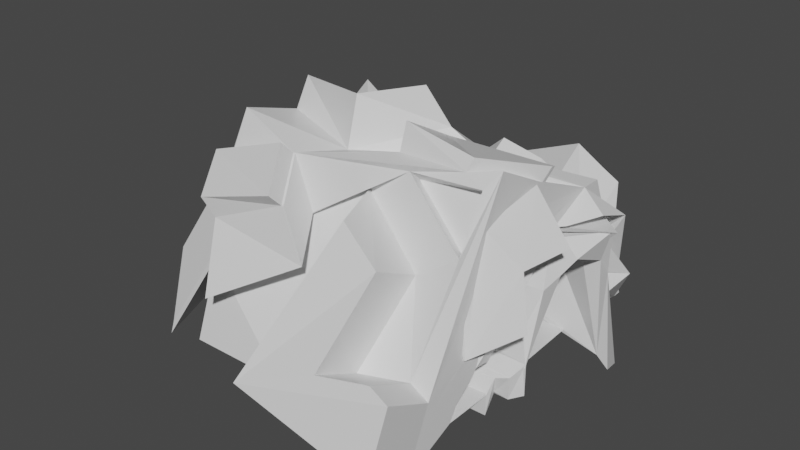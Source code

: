 # Source: Cave1_1.blend  (saved by Blender 3.0.42; exported with 4.5.12 LTS)
import bpy
from mathutils import Matrix  # noqa: F401  (used for matrix-valued properties, if any)

bpy.ops.wm.read_factory_settings(use_empty=True)
scene = bpy.context.scene
scene.name = 'Scene'

# ---- collections
col_collection = bpy.data.collections.new('Collection'); scene.collection.children.link(col_collection)

# ---- materials (node trees are filled in below, after node groups)
mat_material = bpy.data.materials.new('Material')
mat_material.alpha_threshold = 0.0
mat_material.use_transparent_shadow = False
mat_material.line_color = (0.0, 0.0, 0.0, 1.0)

# ---- material node trees
mat_material.use_nodes = True; mat_material.node_tree.nodes.clear()
_N = mat_material.node_tree.nodes; _L = mat_material.node_tree.links
n0 = _N.new('ShaderNodeOutputMaterial'); n0.name = 'Material Output'; n0.location = (300, 300)
n1 = _N.new('ShaderNodeBsdfPrincipled'); n1.name = 'Principled BSDF'; n1.location = (10, 300)
n1.distribution = 'GGX'
n1.subsurface_method = 'RANDOM_WALK_SKIN'
n1.inputs[2].default_value = 0.4
n1.inputs[3].default_value = 1.45
n1.inputs[27].default_value = (0.0, 0.0, 0.0, 1.0)
n1.inputs[28].default_value = 1.0
_L.new(n1.outputs[0], n0.inputs[0])
n0.is_active_output = True

# ---- world
world_world = bpy.data.worlds.new('World'); scene.world = world_world
world_world.use_nodes = True; world_world.node_tree.nodes.clear()
_N = world_world.node_tree.nodes; _L = world_world.node_tree.links
n0 = _N.new('ShaderNodeOutputWorld'); n0.name = 'World Output'; n0.location = (300, 300)
n1 = _N.new('ShaderNodeBackground'); n1.name = 'Background'; n1.location = (10, 300)
n1.inputs[0].default_value = (0.05088, 0.05088, 0.05088, 1.0)
_L.new(n1.outputs[0], n0.inputs[0])
n0.is_active_output = True
world_world.color = (0.05088, 0.05088, 0.05088)
world_world.use_sun_shadow = False
world_world.sun_shadow_jitter_overblur = 0.0

# ---- meshes
me_cube = bpy.data.meshes.new('Cube')
me_cube.from_pydata([(0.9588, -1.008, 1.415), (0.9836, -0.4204, -1.801), (-1.0, -1.0, 1.0), (-0.9935, -0.6062, -1.827), (0.9786, 0.4234, 0.9143), (1.0, -0.4931, 1.0), (1.314, 0.2238, 1.402), (1.21, 0.2641, 0.0946), (1.277, 0.1864, -0.6044), (1.082, -0.02838, -0.6431), (1.082, -0.1364, -0.5938), (1.2, -0.2844, -0.2978), (1.135, -0.3593, 0.1708), (1.2, -0.3878, 0.5638), (1.126, -0.4366, 0.7381), (1.024, -0.4521, 0.7943), (-0.5937, 0.3691, 1.0), (-0.8313, -0.5759, 1.169), (-0.5937, 0.242, 0.2541), (-0.5937, 0.1548, 0.02817), (-0.6968, 0.1125, -0.3923), (-0.8502, -0.02838, -0.6431), (-0.8502, -0.1364, -0.5938), (-1.4, -0.3097, -0.2102), (-1.219, -0.3956, 0.1747), (-1.219, -0.3878, 0.5638), (-1.219, -0.4895, 0.8252), (-1.219, -0.6146, 1.075), (0.9947, 0.5016, 0.9222), (1.0, -0.753, 1.0), (1.12, 0.3821, 0.5843), (1.245, 0.4425, 0.2903), (1.076, 0.3799, -0.1399), (1.2, 0.3922, -0.5692), (1.187, 0.1973, -0.751), (1.053, 0.03266, -0.7063), (1.002, -0.0165, -0.7136), (1.001, -0.07237, -0.7007), (1.075, -0.1927, -0.5637), (1.124, -0.3539, -0.3588), (1.021, -0.3749, 0.01236), (1.017, -0.4531, 0.3811), (1.0, -0.4902, 0.5284), (1.0, -0.5758, 0.5011), (1.0, -0.6209, 0.6345), (1.0, -0.7119, 0.8142), (0.9947, 0.5016, 0.9222), (0.9786, 0.4234, 0.9143), (1.314, 0.2238, 1.402), (1.21, 0.2641, 0.0946), (1.277, 0.1864, -0.6044), (1.082, -0.02838, -0.6431), (1.082, -0.1364, -0.5938), (1.2, -0.2844, -0.2978), (1.135, -0.3593, 0.1708), (1.2, -0.3878, 0.5638), (1.126, -0.4366, 0.7381), (1.024, -0.4521, 0.7943), (1.0, -0.4931, 1.0), (1.0, -0.753, 1.0), (1.12, 0.3821, 0.5843), (1.245, 0.4425, 0.2903), (1.076, 0.3799, -0.1399), (1.2, 0.3922, -0.5692), (1.187, 0.1973, -0.751), (1.053, 0.03266, -0.7063), (1.002, -0.0165, -0.7136), (1.001, -0.07237, -0.7007), (1.075, -0.1927, -0.5637), (1.124, -0.3539, -0.3588), (1.021, -0.3749, 0.01236), (1.017, -0.4531, 0.3811), (1.0, -0.4902, 0.5284), (1.0, -0.5758, 0.5011), (1.0, -0.6209, 0.6345), (1.0, -0.7119, 0.8142), (0.7847, 0.4979, 1.0), (0.7849, 0.372, 1.021), (0.8873, 0.3742, 0.3923), (0.921, 0.2736, -0.01868), (1.316, 0.1864, -0.6044), (0.8722, -0.02839, -0.6429), (0.8595, -0.1482, -0.7294), (0.8398, -0.2569, -0.2411), (0.8443, -0.3593, 0.1708), (0.8735, -0.3878, 0.5638), (0.8405, -0.4366, 0.7381), (0.7955, -0.4521, 0.7943), (0.7847, -0.4931, 1.0), (0.7847, -0.753, 1.0), (0.793, 0.388, 0.4737), (0.8682, 0.3818, 0.3997), (0.8955, 0.3711, 0.1353), (0.9659, 0.3922, -0.5692), (1.142, 0.193, -0.7367), (0.8817, 0.02421, -0.6385), (0.7905, -0.01668, -0.7108), (0.8023, -0.07233, -0.7842), (0.8735, -0.2254, -0.7557), (0.8735, -0.3957, -0.433), (0.8119, -0.4051, -0.0003494), (0.7938, -0.4561, 0.383), (0.7847, -0.4902, 0.5284), (0.7847, -0.5758, 0.5011), (0.7847, -0.6209, 0.6345), (0.7847, -0.7119, 0.8142), (0.9383, 0.5211, 1.013), (1.253, 0.3721, 1.552), (1.275, 0.1502, 1.105), (1.2, -0.0172, -0.4056), (1.2, -0.1525, -0.3439), (-0.5937, 0.3691, 1.286), (-0.5937, 0.242, 0.5406), (-0.5937, 0.1548, 0.3147), (-1.251, -0.01726, -0.4171), (-1.679, -0.3792, -0.1761), (1.253, 0.3721, 1.552), (1.275, 0.1502, 1.105), (1.208, 0.1865, -0.1687), (1.2, -0.0172, -0.4056), (1.2, -0.1525, -0.3439), (1.2, -0.2844, 0.1372), (1.198, -0.3942, 0.6078), (1.2, -0.3878, 0.9988), (1.105, -0.4217, 1.078), (1.0, -0.4296, 1.042), (1.0, -0.4931, 1.286), (0.8304, 0.2794, 0.6938), (0.8492, 0.2394, 0.395), (1.055, 0.1864, -0.1694), (0.9465, -0.0172, -0.4056), (0.8735, -0.1525, -0.3439), (0.8735, -0.2844, 0.1372), (0.8735, -0.3956, 0.6097), (0.8735, -0.3878, 0.9988), (0.8312, -0.4217, 1.078), (0.7847, -0.4296, 1.042), (0.7847, -0.4931, 1.286), (1.0, 0.2264, -1.0), (1.0, 0.6169, 1.0), (1.0, 0.3367, -1.0), (-1.011, 0.1636, -0.9811), (-1.0, 0.5211, 1.0), (1.0, 0.6677, 1.0), (-0.1949, -1.0, 1.0), (0.9945, -0.8989, 0.5072), (0.02858, -0.5244, -1.199), (0.5519, -0.6261, -0.4875), (0.4125, -0.9083, 0.553), (0.8261, -0.8787, 0.4089), (0.9959, -0.8616, 0.6385), (0.9723, -1.274, 1.055), (-0.1814, -1.266, 0.6407), (1.008, -1.164, 0.1479), (0.2392, -0.8469, -1.231), (0.5654, -0.8917, -0.8468), (0.426, -1.174, 0.1937), (0.8397, -1.144, 0.04962), (0.9947, -0.667, 0.2781), (0.9946, -0.4919, -0.04176), (0.9876, -0.4381, -0.6021), (0.9936, -0.2035, -0.7948), (0.9818, -0.3062, -1.132), (0.9821, -0.5426, -0.7516), (0.9879, -0.6601, -0.1839), (1.014, -0.6713, 0.2629), (1.303, -0.4962, -0.05694), (1.218, -0.4674, -0.77), (1.307, -0.2075, -0.8214), (1.012, -0.1933, -1.443), (0.9633, -0.5268, -1.219), (0.8291, -0.6645, -0.1991), (0.9786, 0.4234, 0.9143), (1.314, 0.2238, 1.402), (0.9383, 0.5211, 1.013), (1.253, 0.3721, 1.552), (0.5066, 0.6315, 1.0), (-0.4701, 0.5599, 1.0), (0.1699, 0.2758, -1.0), (0.5716, 0.3762, -0.5716), (-0.5251, 0.4442, 0.5473), (0.4571, 0.331, -0.794), (-0.5649, 0.3668, 0.09719), (0.4087, 0.5034, 0.6746), (0.8191, 0.4341, 0.07432), (-0.5048, 0.4793, 0.6806), (0.6157, 0.9685, 1.673), (-0.524, 0.8772, 0.6293), (0.5177, 0.6935, -0.9423), (-0.6, 0.7493, -0.1261), (0.4351, 0.8477, 1.023), (0.6824, 0.7587, -0.6211), (-0.5763, 0.7852, 0.08374), (0.5538, 0.4809, -0.6939), (-0.5857, 0.493, 0.5079), (0.4393, 0.4357, -0.9163), (0.1521, 0.3805, -1.122), (-0.6254, 0.4156, 0.05783), (0.6617, 0.5323, 1.427), (1.072, 0.463, 0.8271), (0.4445, 0.8766, 0.565), (0.7946, 0.8, -0.4213), (-0.2895, -0.09933, -0.3815), (-0.4807, -0.2626, -0.307), (-1.251, 0.02439, 0.2279), (-1.679, -0.3309, 0.5715), (-0.4807, -0.2144, 0.4406), (-0.2895, -0.05105, 0.3661), (-1.206, 0.3264, -0.01627), (-0.2445, 0.2443, 0.01932), (-1.206, 0.368, 0.6287), (-0.2445, 0.2926, 0.7669), (0.5439, 0.2077, -0.8874), (0.7427, -0.458, -1.703), (0.9915, -0.1308, -1.402), (0.9915, -0.1066, -1.378), (0.1774, -0.4362, -1.649), (0.5084, -0.1045, -1.45), (1.019, -0.08745, -1.572), (1.018, -0.063, -1.553), (0.1675, -0.3845, -1.992), (0.2716, -0.1735, -1.679), (0.3049, 0.2101, -0.7431), (0.7605, -0.4194, -1.85), (-0.9556, -0.3106, -1.593), (0.0404, 0.08206, -0.838), (0.2344, -0.1201, -1.722), (-0.3008, -0.4257, -1.442), (-0.9824, -0.209, -1.959), (-0.2774, 0.1533, -1.18), (-0.08141, -0.04408, -2.067), (-0.3111, -0.3497, -2.092), (-1.015, -0.7273, -1.152), (-0.9499, -0.8653, -0.2246), (-0.4718, -0.6581, -1.526), (-0.4562, -0.6559, -1.526), (-0.2866, -0.6728, -0.8574), (-0.8454, -0.925, -0.7438), (-0.7831, -1.058, 0.185), (-0.305, -0.8509, -1.116), (-0.2896, -0.8486, -1.118), (-0.1198, -0.8656, -0.4478), (-0.4946, -0.7172, -1.694), (-1.109, -0.7415, -1.339), (-0.3278, -0.91, -1.284), (-0.9291, -0.952, -0.993), (-1.0, 0.3551, -0.003056), (-0.542, 0.198, -0.9811), (-0.4958, 0.2987, -0.5669), (-0.2673, 0.2207, -0.9767), (-1.045, 0.3601, -1.21), (-1.033, 0.5515, -0.2325), (-0.5287, 0.4949, -0.796), (-0.4846, -0.1498, -1.538), (-0.906, -0.03343, -1.333), (-0.1307, -0.1604, -1.671), (-0.8602, 0.1298, -1.699), (-1.186, 0.4692, 0.9036), (-1.151, 0.5499, 1.223), (-1.259, 0.7893, 0.5839), (-1.205, 0.8672, 0.8523), (-1.16, 0.5551, -0.1205), (-0.1979, 0.473, -0.08496), (-1.16, 0.5968, 0.5244), (-0.1979, 0.5213, 0.6627), (-0.9563, -0.8824, -0.06904), (-0.9626, -0.2581, -1.51), (-1.005, -0.2735, -0.6991), (-1.397, -0.3743, -0.02475), (-1.435, -0.6698, -0.2586), (-1.401, -0.3261, 0.01026), (-1.439, -0.8172, 0.1304), (-1.374, -0.9552, 1.057), (-1.38, -0.9723, 1.213), (-1.429, -0.3635, 0.583), (-1.061, -0.3117, -1.109), (-1.223, -0.6248, -0.9004), (-0.8393, -0.3176, -1.337), (-0.8772, -0.6131, -1.571), (-0.9396, -0.3264, -0.9366), (-1.098, -0.6446, -0.7845), (0.8627, -0.5969, -0.8481), (0.3463, -0.5042, -1.554), (0.8924, -0.4751, -1.578), (0.8405, -0.544, -0.7985), (0.3647, -0.4491, -1.413), (0.873, -0.4252, -1.488)], [], [(1, 283, 282, 146, 144, 2, 265, 233, 236, 235, 213), (17, 27, 26, 25, 24, 23, 22, 21, 20, 19, 18, 16), (57, 58, 126, 125), (14, 13, 25, 26), (11, 10, 22, 23), (8, 7, 19, 20), (15, 14, 26, 27), (4, 5, 17, 16), (12, 11, 23, 24), (9, 8, 20, 21), (5, 15, 27, 17), (81, 80, 129, 130), (13, 12, 24, 25), (19, 7, 108, 113), (72, 71, 101, 102), (45, 44, 74, 75), (32, 31, 61, 62), (29, 45, 75, 59), (33, 32, 62, 63), (4, 6, 48, 47), (34, 33, 63, 64), (6, 7, 49, 48), (35, 34, 64, 65), (7, 8, 50, 49), (36, 35, 65, 66), (8, 9, 51, 50), (37, 36, 66, 67), (9, 10, 52, 51), (38, 37, 67, 68), (10, 11, 53, 52), (39, 38, 68, 69), (11, 12, 54, 53), (40, 39, 69, 70), (12, 13, 55, 54), (41, 40, 70, 71), (13, 14, 56, 55), (42, 41, 71, 72), (14, 15, 57, 56), (5, 29, 59, 58), (43, 42, 72, 73), (15, 5, 58, 57), (30, 28, 46, 60), (44, 43, 73, 74), (31, 30, 60, 61), (28, 4, 47, 46), (89, 105, 104, 103, 102, 101, 100, 99, 98, 97, 96, 95, 94, 93, 92, 91, 90, 76, 77, 78, 79, 80, 81, 82, 83, 84, 85, 86, 87, 88), (58, 59, 89, 88), (73, 72, 102, 103), (60, 46, 76, 90), (46, 47, 77, 76), (74, 73, 103, 104), (61, 60, 90, 91), (47, 48, 78, 77), (75, 74, 104, 105), (62, 61, 91, 92), (56, 57, 125, 124), (59, 75, 105, 89), (63, 62, 92, 93), (80, 79, 128, 129), (64, 63, 93, 94), (55, 56, 124, 123), (65, 64, 94, 95), (51, 52, 82, 81), (66, 65, 95, 96), (79, 78, 127, 128), (67, 66, 96, 97), (54, 55, 123, 122), (68, 67, 97, 98), (53, 54, 122, 121), (69, 68, 98, 99), (9, 21, 114, 202, 109), (70, 69, 99, 100), (78, 48, 116, 127), (71, 70, 100, 101), (52, 53, 121, 120), (108, 107, 112, 113), (107, 106, 111, 112), (110, 109, 202, 203), (116, 117, 128, 127), (117, 118, 129, 128), (118, 119, 130, 129), (120, 121, 132, 131), (121, 122, 133, 132), (122, 123, 134, 133), (123, 124, 135, 134), (124, 125, 136, 135), (125, 126, 137, 136), (16, 18, 112, 111), (83, 82, 131, 132), (58, 88, 137, 126), (18, 19, 113, 112), (107, 6, 173, 175), (51, 81, 130, 119), (22, 10, 110, 203, 115), (84, 83, 132, 133), (7, 6, 107, 108), (85, 84, 133, 134), (82, 52, 120, 131), (86, 85, 134, 135), (48, 49, 117, 116), (21, 22, 115, 114), (87, 86, 135, 136), (49, 50, 118, 117), (10, 9, 109, 110), (88, 87, 136, 137), (50, 51, 119, 118), (4, 16, 111, 106), (138, 139, 28, 30, 31, 32, 33, 34, 35, 36, 37, 38, 39, 40, 41, 42, 43, 44, 45, 29, 150, 145, 158, 159, 160, 161), (140, 143, 139, 138), (140, 179, 184, 183, 176, 143), (143, 176, 177, 142, 2, 144, 0, 29, 5, 4, 28, 139), (142, 180, 182, 178, 247, 248, 246), (141, 266, 267, 265, 2, 142, 246), (152, 154, 155, 156, 157, 153, 151), (149, 145, 153, 157), (145, 150, 29, 0), (147, 148, 156, 155), (144, 146, 154, 152), (0, 144, 152, 151), (148, 149, 157, 156), (146, 147, 155, 154), (145, 0, 151, 153), (168, 167, 166, 165, 171, 170, 169), (164, 163, 170, 171), (162, 163, 164, 158, 145, 1, 214, 215, 138, 161), (162, 161, 168, 169), (160, 159, 166, 167), (158, 164, 171, 165), (163, 162, 169, 170), (161, 160, 167, 168), (159, 158, 165, 166), (173, 172, 174, 175), (6, 4, 172, 173), (106, 107, 175, 174), (4, 106, 174, 172), (186, 190, 191, 188, 189, 192, 187), (178, 182, 197, 196), (181, 179, 140, 178), (180, 185, 192, 189), (177, 185, 180, 142), (177, 176, 186, 187), (184, 191, 201, 199), (179, 180, 189, 188), (185, 177, 258, 257), (184, 179, 188, 191), (176, 183, 190, 186), (196, 197, 194, 193, 195), (179, 181, 195, 193), (182, 180, 194, 197), (181, 178, 196, 195), (180, 179, 193, 194), (198, 199, 201, 200), (183, 184, 199, 198), (191, 190, 200, 201), (190, 183, 198, 200), (141, 212, 217, 226, 225, 224, 266), (141, 247, 178, 138, 212), (138, 178, 140), (206, 207, 204, 205), (115, 203, 206, 205), (203, 202, 207, 206), (114, 204, 210, 208), (114, 115, 205, 204), (211, 209, 262, 264), (202, 114, 208, 209), (207, 202, 209, 211), (204, 207, 211, 210), (218, 223, 220, 221, 222, 219), (213, 214, 1), (212, 215, 219, 222), (215, 212, 138), (216, 217, 221, 220), (214, 213, 223, 218), (217, 212, 222, 221), (215, 214, 218, 219), (213, 216, 220, 223), (231, 228, 229, 230), (224, 227, 226, 217, 216, 213, 235, 234, 3), (226, 227, 231, 230), (224, 225, 229, 228), (227, 224, 228, 231), (225, 226, 230, 229), (240, 241, 238, 237, 239), (236, 233, 238, 241), (234, 232, 3), (235, 236, 241, 240), (234, 235, 240, 239), (233, 232, 237, 238), (234, 239, 244, 242), (243, 242, 244, 245), (239, 237, 245, 244), (237, 232, 243, 245), (232, 234, 242, 243), (251, 252, 249, 250), (246, 248, 252, 251), (141, 246, 251, 250), (141, 250, 256, 254), (248, 247, 249, 252), (253, 254, 256, 255), (250, 249, 255, 256), (249, 247, 253, 255), (247, 141, 254, 253), (257, 258, 260, 259), (177, 187, 260, 258), (187, 192, 259, 260), (192, 185, 257, 259), (262, 261, 263, 264), (209, 208, 261, 262), (208, 210, 263, 261), (210, 211, 264, 263), (273, 274, 270, 268, 269, 271, 272), (232, 233, 272, 271), (265, 267, 274, 273), (266, 224, 275, 268, 270), (233, 265, 273, 272), (3, 276, 280, 278), (3, 232, 271, 269, 276), (267, 266, 270, 274), (277, 278, 280, 279), (275, 276, 269, 268), (224, 3, 278, 277), (276, 275, 279, 280), (275, 224, 277, 279), (284, 285, 286), (146, 282, 281, 283, 1, 145, 149, 148, 147), (283, 281, 284, 286), (282, 283, 286, 285), (281, 282, 285, 284)])
_uv = me_cube.uv_layers.new(name='UVMap')
_uv.uv.foreach_set('vector', [0.375, 0.75, 0.398, 0.7689, 0.408, 0.8265, 0.4449, 0.8707, 0.625, 0.8994, 0.625, 1.0, 0.513, 1.0, 0.4968, 1.0, 0.4455, 0.9153, 0.375, 0.9393, 0.375, 0.7876, 0.625, 0.6866, 0.5944, 0.6787, 0.5739, 0.6684, 0.5524, 0.66, 0.5203, 0.6607, 0.4814, 0.6515, 0.4418, 0.6407, 0.4368, 0.6295, 0.4562, 0.6128, 0.5035, 0.6056, 0.5318, 0.5947, 0.625, 0.5789, 0.5944, 0.6787, 0.625, 0.6866, 0.625, 0.6866, 0.5944, 0.6787, 0.5739, 0.6684, 0.5524, 0.66, 0.5524, 0.66, 0.5739, 0.6684, 0.4814, 0.6515, 0.4418, 0.6407, 0.4418, 0.6407, 0.4814, 0.6515, 0.4562, 0.6128, 0.5035, 0.6056, 0.5035, 0.6056, 0.4562, 0.6128, 0.5944, 0.6787, 0.5739, 0.6684, 0.5739, 0.6684, 0.5944, 0.6787, 0.625, 0.5789, 0.625, 0.6866, 0.625, 0.6866, 0.625, 0.5789, 0.5203, 0.6607, 0.4814, 0.6515, 0.4814, 0.6515, 0.5203, 0.6607, 0.4368, 0.6295, 0.4562, 0.6128, 0.4562, 0.6128, 0.4368, 0.6295, 0.625, 0.6866, 0.5944, 0.6787, 0.5944, 0.6787, 0.625, 0.6866, 0.4368, 0.6295, 0.4562, 0.6128, 0.4562, 0.6128, 0.4368, 0.6295, 0.5524, 0.66, 0.5203, 0.6607, 0.5203, 0.6607, 0.5524, 0.66, 0.5035, 0.6056, 0.5035, 0.6056, 0.5035, 0.6056, 0.5035, 0.6056, 0.566, 0.6863, 0.5463, 0.6796, 0.5463, 0.6796, 0.566, 0.6863, 0.6018, 0.714, 0.5793, 0.7026, 0.5793, 0.7026, 0.6018, 0.714, 0.4849, 0.5868, 0.5175, 0.5821, 0.5175, 0.5821, 0.4849, 0.5868, 0.625, 0.7191, 0.6018, 0.714, 0.6018, 0.714, 0.625, 0.7191, 0.4591, 0.5958, 0.4849, 0.5868, 0.4849, 0.5868, 0.4591, 0.5958, 0.625, 0.5789, 0.5318, 0.5947, 0.5318, 0.5947, 0.625, 0.5789, 0.4368, 0.6096, 0.4591, 0.5958, 0.4591, 0.5958, 0.4368, 0.6096, 0.5318, 0.5947, 0.5035, 0.6056, 0.5035, 0.6056, 0.5318, 0.5947, 0.4244, 0.6225, 0.4368, 0.6096, 0.4368, 0.6096, 0.4244, 0.6225, 0.5035, 0.6056, 0.4562, 0.6128, 0.4562, 0.6128, 0.5035, 0.6056, 0.4114, 0.6271, 0.4244, 0.6225, 0.4244, 0.6225, 0.4114, 0.6271, 0.4562, 0.6128, 0.4368, 0.6295, 0.4368, 0.6295, 0.4562, 0.6128, 0.4127, 0.634, 0.4114, 0.6271, 0.4114, 0.6271, 0.4127, 0.634, 0.4368, 0.6295, 0.4418, 0.6407, 0.4418, 0.6407, 0.4368, 0.6295, 0.4437, 0.6467, 0.4127, 0.634, 0.4127, 0.634, 0.4437, 0.6467, 0.4418, 0.6407, 0.4814, 0.6515, 0.4814, 0.6515, 0.4418, 0.6407, 0.4703, 0.6607, 0.4437, 0.6467, 0.4437, 0.6467, 0.4703, 0.6607, 0.4814, 0.6515, 0.5203, 0.6607, 0.5203, 0.6607, 0.4814, 0.6515, 0.5024, 0.6699, 0.4703, 0.6607, 0.4703, 0.6607, 0.5024, 0.6699, 0.5203, 0.6607, 0.5524, 0.66, 0.5524, 0.66, 0.5203, 0.6607, 0.5463, 0.6796, 0.5024, 0.6699, 0.5024, 0.6699, 0.5463, 0.6796, 0.5524, 0.66, 0.5739, 0.6684, 0.5739, 0.6684, 0.5524, 0.66, 0.566, 0.6863, 0.5463, 0.6796, 0.5463, 0.6796, 0.566, 0.6863, 0.5739, 0.6684, 0.5944, 0.6787, 0.5944, 0.6787, 0.5739, 0.6684, 0.625, 0.6866, 0.625, 0.7191, 0.625, 0.7191, 0.625, 0.6866, 0.5626, 0.697, 0.566, 0.6863, 0.566, 0.6863, 0.5626, 0.697, 0.5944, 0.6787, 0.625, 0.6866, 0.625, 0.6866, 0.5944, 0.6787, 0.5576, 0.5788, 0.625, 0.5628, 0.625, 0.5628, 0.5576, 0.5788, 0.5793, 0.7026, 0.5626, 0.697, 0.5626, 0.697, 0.5793, 0.7026, 0.5175, 0.5821, 0.5576, 0.5788, 0.5576, 0.5788, 0.5175, 0.5821, 0.625, 0.5628, 0.625, 0.5789, 0.625, 0.5789, 0.625, 0.5628, 0.625, 0.7191, 0.6018, 0.714, 0.5793, 0.7026, 0.5626, 0.697, 0.566, 0.6863, 0.5463, 0.6796, 0.5024, 0.6699, 0.4703, 0.6607, 0.4437, 0.6467, 0.4127, 0.634, 0.4114, 0.6271, 0.4244, 0.6225, 0.4368, 0.6096, 0.4591, 0.5958, 0.4849, 0.5868, 0.5175, 0.5821, 0.5576, 0.5788, 0.625, 0.5628, 0.625, 0.5789, 0.5318, 0.5947, 0.5035, 0.6056, 0.4562, 0.6128, 0.4368, 0.6295, 0.4418, 0.6407, 0.4814, 0.6515, 0.5203, 0.6607, 0.5524, 0.66, 0.5739, 0.6684, 0.5944, 0.6787, 0.625, 0.6866, 0.625, 0.6866, 0.625, 0.7191, 0.625, 0.7191, 0.625, 0.6866, 0.5626, 0.697, 0.566, 0.6863, 0.566, 0.6863, 0.5626, 0.697, 0.5576, 0.5788, 0.625, 0.5628, 0.625, 0.5628, 0.5576, 0.5788, 0.625, 0.5628, 0.625, 0.5789, 0.625, 0.5789, 0.625, 0.5628, 0.5793, 0.7026, 0.5626, 0.697, 0.5626, 0.697, 0.5793, 0.7026, 0.5175, 0.5821, 0.5576, 0.5788, 0.5576, 0.5788, 0.5175, 0.5821, 0.625, 0.5789, 0.5318, 0.5947, 0.5318, 0.5947, 0.625, 0.5789, 0.6018, 0.714, 0.5793, 0.7026, 0.5793, 0.7026, 0.6018, 0.714, 0.4849, 0.5868, 0.5175, 0.5821, 0.5175, 0.5821, 0.4849, 0.5868, 0.5739, 0.6684, 0.5944, 0.6787, 0.5944, 0.6787, 0.5739, 0.6684, 0.625, 0.7191, 0.6018, 0.714, 0.6018, 0.714, 0.625, 0.7191, 0.4591, 0.5958, 0.4849, 0.5868, 0.4849, 0.5868, 0.4591, 0.5958, 0.4562, 0.6128, 0.5035, 0.6056, 0.5035, 0.6056, 0.4562, 0.6128, 0.4368, 0.6096, 0.4591, 0.5958, 0.4591, 0.5958, 0.4368, 0.6096, 0.5524, 0.66, 0.5739, 0.6684, 0.5739, 0.6684, 0.5524, 0.66, 0.4244, 0.6225, 0.4368, 0.6096, 0.4368, 0.6096, 0.4244, 0.6225, 0.4368, 0.6295, 0.4418, 0.6407, 0.4418, 0.6407, 0.4368, 0.6295, 0.4114, 0.6271, 0.4244, 0.6225, 0.4244, 0.6225, 0.4114, 0.6271, 0.5035, 0.6056, 0.5318, 0.5947, 0.5318, 0.5947, 0.5035, 0.6056, 0.4127, 0.634, 0.4114, 0.6271, 0.4114, 0.6271, 0.4127, 0.634, 0.5203, 0.6607, 0.5524, 0.66, 0.5524, 0.66, 0.5203, 0.6607, 0.4437, 0.6467, 0.4127, 0.634, 0.4127, 0.634, 0.4437, 0.6467, 0.4814, 0.6515, 0.5203, 0.6607, 0.5203, 0.6607, 0.4814, 0.6515, 0.4703, 0.6607, 0.4437, 0.6467, 0.4437, 0.6467, 0.4703, 0.6607, 0.4368, 0.6295, 0.4368, 0.6295, 0.4368, 0.6295, 0.4368, 0.6295, 0.4368, 0.6295, 0.5024, 0.6699, 0.4703, 0.6607, 0.4703, 0.6607, 0.5024, 0.6699, 0.5318, 0.5947, 0.5318, 0.5947, 0.5318, 0.5947, 0.5318, 0.5947, 0.5463, 0.6796, 0.5024, 0.6699, 0.5024, 0.6699, 0.5463, 0.6796, 0.4418, 0.6407, 0.4814, 0.6515, 0.4814, 0.6515, 0.4418, 0.6407, 0.5035, 0.6056, 0.5318, 0.5947, 0.5318, 0.5947, 0.5035, 0.6056, 0.5318, 0.5947, 0.625, 0.5789, 0.625, 0.5789, 0.5318, 0.5947, 0.4418, 0.6407, 0.4368, 0.6295, 0.4368, 0.6295, 0.4418, 0.6407, 0.5318, 0.5947, 0.5035, 0.6056, 0.5035, 0.6056, 0.5318, 0.5947, 0.5035, 0.6056, 0.4562, 0.6128, 0.4562, 0.6128, 0.5035, 0.6056, 0.4562, 0.6128, 0.4368, 0.6295, 0.4368, 0.6295, 0.4562, 0.6128, 0.4418, 0.6407, 0.4814, 0.6515, 0.4814, 0.6515, 0.4418, 0.6407, 0.4814, 0.6515, 0.5203, 0.6607, 0.5203, 0.6607, 0.4814, 0.6515, 0.5203, 0.6607, 0.5524, 0.66, 0.5524, 0.66, 0.5203, 0.6607, 0.5524, 0.66, 0.5739, 0.6684, 0.5739, 0.6684, 0.5524, 0.66, 0.5739, 0.6684, 0.5944, 0.6787, 0.5944, 0.6787, 0.5739, 0.6684, 0.5944, 0.6787, 0.625, 0.6866, 0.625, 0.6866, 0.5944, 0.6787, 0.625, 0.5789, 0.5318, 0.5947, 0.5318, 0.5947, 0.625, 0.5789, 0.4814, 0.6515, 0.4418, 0.6407, 0.4418, 0.6407, 0.4814, 0.6515, 0.625, 0.6866, 0.625, 0.6866, 0.625, 0.6866, 0.625, 0.6866, 0.5318, 0.5947, 0.5035, 0.6056, 0.5035, 0.6056, 0.5318, 0.5947, 0.5318, 0.5947, 0.5318, 0.5947, 0.5318, 0.5947, 0.5318, 0.5947, 0.4368, 0.6295, 0.4368, 0.6295, 0.4368, 0.6295, 0.4368, 0.6295, 0.4418, 0.6407, 0.4418, 0.6407, 0.4418, 0.6407, 0.4418, 0.6407, 0.4418, 0.6407, 0.5203, 0.6607, 0.4814, 0.6515, 0.4814, 0.6515, 0.5203, 0.6607, 0.5035, 0.6056, 0.5318, 0.5947, 0.5318, 0.5947, 0.5035, 0.6056, 0.5524, 0.66, 0.5203, 0.6607, 0.5203, 0.6607, 0.5524, 0.66, 0.4418, 0.6407, 0.4418, 0.6407, 0.4418, 0.6407, 0.4418, 0.6407, 0.5739, 0.6684, 0.5524, 0.66, 0.5524, 0.66, 0.5739, 0.6684, 0.5318, 0.5947, 0.5035, 0.6056, 0.5035, 0.6056, 0.5318, 0.5947, 0.4368, 0.6295, 0.4418, 0.6407, 0.4418, 0.6407, 0.4368, 0.6295, 0.5944, 0.6787, 0.5739, 0.6684, 0.5739, 0.6684, 0.5944, 0.6787, 0.5035, 0.6056, 0.4562, 0.6128, 0.4562, 0.6128, 0.5035, 0.6056, 0.4418, 0.6407, 0.4368, 0.6295, 0.4368, 0.6295, 0.4418, 0.6407, 0.625, 0.6866, 0.5944, 0.6787, 0.5944, 0.6787, 0.625, 0.6866, 0.4562, 0.6128, 0.4368, 0.6295, 0.4368, 0.6295, 0.4562, 0.6128, 0.625, 0.5789, 0.625, 0.5789, 0.625, 0.5789, 0.625, 0.5789, 0.375, 0.5967, 0.625, 0.5479, 0.625, 0.5628, 0.5576, 0.5788, 0.5175, 0.5821, 0.4849, 0.5868, 0.4591, 0.5958, 0.4368, 0.6096, 0.4244, 0.6225, 0.4114, 0.6271, 0.4127, 0.634, 0.4437, 0.6467, 0.4703, 0.6607, 0.5024, 0.6699, 0.5463, 0.6796, 0.566, 0.6863, 0.5626, 0.697, 0.5793, 0.7026, 0.6018, 0.714, 0.625, 0.7191, 0.5904, 0.7403, 0.5811, 0.75, 0.5503, 0.7195, 0.5091, 0.6967, 0.4618, 0.7062, 0.4279, 0.6698, 0.375, 0.5829, 0.625, 0.5415, 0.625, 0.5479, 0.375, 0.5967, 0.375, 0.5829, 0.4821, 0.578, 0.5017, 0.5698, 0.628, 0.5612, 0.6867, 0.5461, 0.625, 0.5415, 0.625, 0.5415, 0.6867, 0.5461, 0.8088, 0.555, 0.875, 0.5599, 0.875, 0.75, 0.7744, 0.75, 0.625, 0.75, 0.625, 0.7191, 0.625, 0.6866, 0.625, 0.5789, 0.625, 0.5628, 0.625, 0.5479, 0.875, 0.5599, 0.7504, 0.5656, 0.546, 0.428, 0.2194, 0.341, 0.08796, 0.1367, 0.284, 0.2682, 0.4362, 0.2791, 0.0, 0.0, 0.1761, 0.4695, 0.3401, 0.5081, 0.6511, 0.862, 0.875, 0.75, 0.875, 0.5599, 0.4362, 0.2791, 0.625, 0.8994, 0.4449, 0.8707, 0.5134, 0.8038, 0.5838, 0.8233, 0.5718, 0.7711, 0.5811, 0.75, 0.625, 0.75, 0.5718, 0.7711, 0.5811, 0.75, 0.5811, 0.75, 0.5718, 0.7711, 0.5811, 0.75, 0.5904, 0.7403, 0.625, 0.7191, 0.625, 0.75, 0.5134, 0.8038, 0.5838, 0.8233, 0.5838, 0.8233, 0.5134, 0.8038, 0.625, 0.8994, 0.4449, 0.8707, 0.4449, 0.8707, 0.625, 0.8994, 0.625, 0.75, 0.7744, 0.75, 0.7744, 0.75, 0.625, 0.75, 0.5838, 0.8233, 0.5718, 0.7711, 0.5718, 0.7711, 0.5838, 0.8233, 0.4449, 0.8707, 0.5134, 0.8038, 0.5134, 0.8038, 0.4449, 0.8707, 0.5811, 0.75, 0.625, 0.75, 0.625, 0.75, 0.5811, 0.75, 0.4279, 0.6698, 0.4618, 0.7062, 0.5091, 0.6967, 0.5503, 0.7195, 0.512, 0.7324, 0.4608, 0.7319, 0.414, 0.7028, 0.512, 0.7324, 0.4608, 0.7319, 0.4608, 0.7319, 0.512, 0.7324, 0.414, 0.7028, 0.4608, 0.7319, 0.512, 0.7324, 0.5503, 0.7195, 0.5811, 0.75, 0.375, 0.75, 0.375, 0.6805, 0.375, 0.6749, 0.375, 0.5967, 0.4279, 0.6698, 0.414, 0.7028, 0.4279, 0.6698, 0.4279, 0.6698, 0.414, 0.7028, 0.4618, 0.7062, 0.5091, 0.6967, 0.5091, 0.6967, 0.4618, 0.7062, 0.5503, 0.7195, 0.512, 0.7324, 0.512, 0.7324, 0.5503, 0.7195, 0.4608, 0.7319, 0.414, 0.7028, 0.414, 0.7028, 0.4608, 0.7319, 0.4279, 0.6698, 0.4618, 0.7062, 0.4618, 0.7062, 0.4279, 0.6698, 0.5091, 0.6967, 0.5503, 0.7195, 0.5503, 0.7195, 0.5091, 0.6967, 0.5318, 0.5947, 0.625, 0.5789, 0.625, 0.5789, 0.5318, 0.5947, 0.5318, 0.5947, 0.625, 0.5789, 0.625, 0.5789, 0.5318, 0.5947, 0.625, 0.5789, 0.5318, 0.5947, 0.5318, 0.5947, 0.625, 0.5789, 0.625, 0.5789, 0.625, 0.5789, 0.625, 0.5789, 0.625, 0.5789, 0.6867, 0.5461, 0.628, 0.5612, 0.5017, 0.5698, 0.4821, 0.578, 0.7504, 0.5656, 0.7672, 0.5624, 0.8088, 0.555, 0.2194, 0.341, 0.546, 0.428, 0.546, 0.428, 0.2194, 0.341, 0.3633, 0.4823, 0.4821, 0.578, 0.375, 0.5829, 0.2194, 0.341, 0.7504, 0.5656, 0.7672, 0.5624, 0.7672, 0.5624, 0.7504, 0.5656, 0.8088, 0.555, 0.7672, 0.5624, 0.7504, 0.5656, 0.875, 0.5599, 0.8088, 0.555, 0.6867, 0.5461, 0.6867, 0.5461, 0.8088, 0.555, 0.5017, 0.5698, 0.5017, 0.5698, 0.5017, 0.5698, 0.5017, 0.5698, 0.4821, 0.578, 0.7504, 0.5656, 0.7504, 0.5656, 0.4821, 0.578, 0.7672, 0.5624, 0.8088, 0.555, 0.8088, 0.555, 0.7672, 0.5624, 0.5017, 0.5698, 0.4821, 0.578, 0.4821, 0.578, 0.5017, 0.5698, 0.6867, 0.5461, 0.628, 0.5612, 0.628, 0.5612, 0.6867, 0.5461, 0.2194, 0.341, 0.546, 0.428, 0.7504, 0.5656, 0.4821, 0.578, 0.3633, 0.4823, 0.4821, 0.578, 0.3633, 0.4823, 0.3633, 0.4823, 0.4821, 0.578, 0.546, 0.428, 0.7504, 0.5656, 0.7504, 0.5656, 0.546, 0.428, 0.3633, 0.4823, 0.2194, 0.341, 0.2194, 0.341, 0.3633, 0.4823, 0.7504, 0.5656, 0.4821, 0.578, 0.4821, 0.578, 0.7504, 0.5656, 0.628, 0.5612, 0.5017, 0.5698, 0.5017, 0.5698, 0.628, 0.5612, 0.628, 0.5612, 0.5017, 0.5698, 0.5017, 0.5698, 0.628, 0.5612, 0.5017, 0.5698, 0.628, 0.5612, 0.628, 0.5612, 0.5017, 0.5698, 0.628, 0.5612, 0.628, 0.5612, 0.628, 0.5612, 0.628, 0.5612, 0.0, 0.0, 0.2994, 0.4764, 0.3248, 0.618, 0.2944, 0.5677, 0.168, 0.3065, 0.1973, 0.526, 0.1761, 0.4695, 0.0, 0.0, 0.08796, 0.1367, 0.2194, 0.341, 0.375, 0.5967, 0.2994, 0.4764, 0.375, 0.5967, 0.2194, 0.341, 0.375, 0.5829, 0.4418, 0.6407, 0.4368, 0.6295, 0.4368, 0.6295, 0.4418, 0.6407, 0.4418, 0.6407, 0.4418, 0.6407, 0.4418, 0.6407, 0.4418, 0.6407, 0.4418, 0.6407, 0.4368, 0.6295, 0.4368, 0.6295, 0.4418, 0.6407, 0.4368, 0.6295, 0.4368, 0.6295, 0.4368, 0.6295, 0.4368, 0.6295, 0.4368, 0.6295, 0.4418, 0.6407, 0.4418, 0.6407, 0.4368, 0.6295, 0.4368, 0.6295, 0.4368, 0.6295, 0.4368, 0.6295, 0.4368, 0.6295, 0.4368, 0.6295, 0.4368, 0.6295, 0.4368, 0.6295, 0.4368, 0.6295, 0.4368, 0.6295, 0.4368, 0.6295, 0.4368, 0.6295, 0.4368, 0.6295, 0.4368, 0.6295, 0.4368, 0.6295, 0.4368, 0.6295, 0.4368, 0.6295, 0.375, 0.6805, 0.375, 0.7876, 0.3553, 0.79, 0.3248, 0.618, 0.2994, 0.4764, 0.375, 0.6749, 0.375, 0.7876, 0.375, 0.6805, 0.375, 0.75, 0.2994, 0.4764, 0.375, 0.6749, 0.375, 0.6749, 0.2994, 0.4764, 0.375, 0.6749, 0.2994, 0.4764, 0.375, 0.5967, 0.3553, 0.79, 0.3248, 0.618, 0.3248, 0.618, 0.3553, 0.79, 0.375, 0.6805, 0.375, 0.7876, 0.375, 0.7876, 0.375, 0.6805, 0.3248, 0.618, 0.2994, 0.4764, 0.2994, 0.4764, 0.3248, 0.618, 0.375, 0.6749, 0.375, 0.6805, 0.375, 0.6805, 0.375, 0.6749, 0.375, 0.7876, 0.3553, 0.79, 0.3553, 0.79, 0.375, 0.7876, 0.3109, 0.7297, 0.1973, 0.526, 0.168, 0.3065, 0.2944, 0.5677, 0.1973, 0.526, 0.3109, 0.7297, 0.2944, 0.5677, 0.3248, 0.618, 0.3553, 0.79, 0.375, 0.7876, 0.375, 0.9393, 0.375, 0.9413, 0.375, 1.0, 0.2944, 0.5677, 0.3109, 0.7297, 0.3109, 0.7297, 0.2944, 0.5677, 0.1973, 0.526, 0.168, 0.3065, 0.168, 0.3065, 0.1973, 0.526, 0.3109, 0.7297, 0.1973, 0.526, 0.1973, 0.526, 0.3109, 0.7297, 0.168, 0.3065, 0.2944, 0.5677, 0.2944, 0.5677, 0.168, 0.3065, 0.375, 0.9393, 0.4455, 0.9153, 0.4968, 1.0, 0.4172, 1.0, 0.375, 0.9413, 0.4455, 0.9153, 0.4968, 1.0, 0.4968, 1.0, 0.4455, 0.9153, 0.375, 0.9413, 0.4172, 1.0, 0.375, 1.0, 0.375, 0.9393, 0.4455, 0.9153, 0.4455, 0.9153, 0.375, 0.9393, 0.375, 0.9413, 0.375, 0.9393, 0.375, 0.9393, 0.375, 0.9413, 0.6185, 0.8782, 0.4594, 0.9578, 0.4594, 0.9578, 0.6185, 0.8782, 0.375, 0.9413, 0.375, 0.9413, 0.375, 0.9413, 0.375, 0.9413, 0.4172, 1.0, 0.375, 0.9413, 0.375, 0.9413, 0.4172, 1.0, 0.375, 0.9413, 0.4172, 1.0, 0.4172, 1.0, 0.375, 0.9413, 0.4594, 0.9578, 0.4594, 0.9578, 0.4594, 0.9578, 0.4594, 0.9578, 0.4172, 1.0, 0.375, 0.9413, 0.375, 0.9413, 0.4172, 1.0, 0.4362, 0.2791, 0.284, 0.2682, 0.08796, 0.1367, 0.0, 0.0, 0.4362, 0.2791, 0.284, 0.2682, 0.284, 0.2682, 0.4362, 0.2791, 0.0, 0.0, 0.4362, 0.2791, 0.4362, 0.2791, 0.0, 0.0, 0.0, 0.0, 0.0, 0.0, 0.0, 0.0, 0.0, 0.0, 0.284, 0.2682, 0.08796, 0.1367, 0.08796, 0.1367, 0.284, 0.2682, 0.08796, 0.1367, 0.0, 0.0, 0.0, 0.0, 0.08796, 0.1367, 0.0, 0.0, 0.08796, 0.1367, 0.08796, 0.1367, 0.0, 0.0, 0.08796, 0.1367, 0.08796, 0.1367, 0.08796, 0.1367, 0.08796, 0.1367, 0.08796, 0.1367, 0.0, 0.0, 0.0, 0.0, 0.08796, 0.1367, 0.7672, 0.5624, 0.8088, 0.555, 0.8088, 0.555, 0.7672, 0.5624, 0.8088, 0.555, 0.8088, 0.555, 0.8088, 0.555, 0.8088, 0.555, 0.8088, 0.555, 0.7672, 0.5624, 0.7672, 0.5624, 0.8088, 0.555, 0.7672, 0.5624, 0.7672, 0.5624, 0.7672, 0.5624, 0.7672, 0.5624, 0.4368, 0.6295, 0.4368, 0.6295, 0.4368, 0.6295, 0.4368, 0.6295, 0.4368, 0.6295, 0.4368, 0.6295, 0.4368, 0.6295, 0.4368, 0.6295, 0.4368, 0.6295, 0.4368, 0.6295, 0.4368, 0.6295, 0.4368, 0.6295, 0.4368, 0.6295, 0.4368, 0.6295, 0.4368, 0.6295, 0.4368, 0.6295, 0.6511, 0.862, 0.3401, 0.5081, 0.1761, 0.4695, 0.1973, 0.526, 0.375, 1.0, 0.4594, 0.9578, 0.6185, 0.8782, 0.4594, 0.9578, 0.6185, 0.8782, 0.6185, 0.8782, 0.4594, 0.9578, 0.6511, 0.862, 0.3401, 0.5081, 0.3401, 0.5081, 0.6511, 0.862, 0.1761, 0.4695, 0.1973, 0.526, 0.1973, 0.526, 0.1973, 0.526, 0.1761, 0.4695, 0.4968, 1.0, 0.513, 1.0, 0.513, 1.0, 0.4968, 1.0, 0.375, 1.0, 0.375, 1.0, 0.375, 1.0, 0.375, 1.0, 0.375, 1.0, 0.4172, 1.0, 0.4172, 1.0, 0.375, 1.0, 0.375, 1.0, 0.3401, 0.5081, 0.1761, 0.4695, 0.1761, 0.4695, 0.3401, 0.5081, 0.1973, 0.526, 0.375, 1.0, 0.375, 1.0, 0.1973, 0.526, 0.1973, 0.526, 0.375, 1.0, 0.375, 1.0, 0.1973, 0.526, 0.1973, 0.526, 0.375, 1.0, 0.375, 1.0, 0.1973, 0.526, 0.375, 1.0, 0.1973, 0.526, 0.1973, 0.526, 0.375, 1.0, 0.1973, 0.526, 0.1973, 0.526, 0.1973, 0.526, 0.1973, 0.526, 0.4485, 0.7788, 0.408, 0.8265, 0.398, 0.7689, 0.4449, 0.8707, 0.408, 0.8265, 0.4485, 0.7788, 0.398, 0.7689, 0.375, 0.75, 0.5811, 0.75, 0.5718, 0.7711, 0.5838, 0.8233, 0.5134, 0.8038, 0.398, 0.7689, 0.4485, 0.7788, 0.4485, 0.7788, 0.398, 0.7689, 0.408, 0.8265, 0.398, 0.7689, 0.398, 0.7689, 0.408, 0.8265, 0.4485, 0.7788, 0.408, 0.8265, 0.408, 0.8265, 0.4485, 0.7788])
me_cube.materials.append(mat_material)
me_cube.use_remesh_preserve_volume = False
me_cube.use_remesh_preserve_attributes = False
me_cube.use_mirror_vertex_groups = False
me_cube.update()

# ---- objects
ob_cube = bpy.data.objects.new('Cube', me_cube)

# ---- transforms, parenting, visibility, modifiers, constraints
ob_cube.location = (0.0, 0.0, 1.979)
ob_cube.scale = (3.413, 5.197, -1.956)
ob_cube.lock_rotations_4d = False
ob_cube.empty_display_type = 'ARROWS'
ob_cube.lineart.crease_threshold = 0.0

# ---- collection membership
col_collection.objects.link(ob_cube)

# ---- scene / render settings (as saved in the file)
scene.frame_start = 1; scene.frame_end = 250; scene.frame_set(1)
scene.render.engine = 'BLENDER_EEVEE_NEXT'
scene.cycles.sampling_pattern = 'TABULATED_SOBOL'
scene.cycles.use_light_tree = False
scene.view_settings.view_transform = 'Filmic'
bpy.context.view_layer.update()

# ---- added for rendering (the .blend has no active camera and no usable light): camera, sun
cam_auto = bpy.data.cameras.new('AutoCamera')
cam_auto.lens = 50.0
cam_auto.sensor_width = 36.0
cam_auto.clip_end = 1000.0
ob_auto_camera = bpy.data.objects.new('AutoCamera', cam_auto)
scene.collection.objects.link(ob_auto_camera)
ob_auto_camera.location = (15.2573, -19.8456, 15.0902)
ob_auto_camera.rotation_euler = (1.09748, -7.21219e-08, 0.694738)
scene.camera = ob_auto_camera
light_auto_sun = bpy.data.lights.new('AutoSun', 'SUN')
light_auto_sun.energy = 3.0
light_auto_sun.angle = 0.0523599
ob_auto_sun = bpy.data.objects.new('AutoSun', light_auto_sun)
scene.collection.objects.link(ob_auto_sun)
ob_auto_sun.rotation_euler = (0.872665, 0.174533, 0.523599)
bpy.context.view_layer.update()
